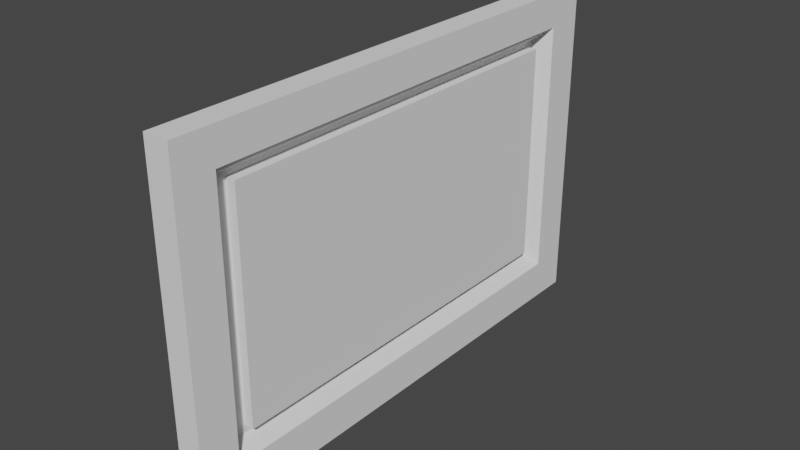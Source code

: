 # Source: frame.blend  (saved by Blender 2.93.20; exported with 4.5.12 LTS)
import bpy
from mathutils import Matrix  # noqa: F401  (used for matrix-valued properties, if any)

bpy.ops.wm.read_factory_settings(use_empty=True)
scene = bpy.context.scene
scene.name = 'Scene'

# ---- collections
col_collection = bpy.data.collections.new('Collection'); scene.collection.children.link(col_collection)

# ---- world
world_world = bpy.data.worlds.new('World'); scene.world = world_world
world_world.use_nodes = True; world_world.node_tree.nodes.clear()
_N = world_world.node_tree.nodes; _L = world_world.node_tree.links
n0 = _N.new('ShaderNodeOutputWorld'); n0.name = 'World Output'; n0.location = (300, 300)
n1 = _N.new('ShaderNodeBackground'); n1.name = 'Background'; n1.location = (10, 300)
n1.inputs[0].default_value = (0.05088, 0.05088, 0.05088, 1.0)
_L.new(n1.outputs[0], n0.inputs[0])
n0.is_active_output = True
world_world.color = (0.05088, 0.05088, 0.05088)
world_world.use_sun_shadow = False
world_world.sun_shadow_jitter_overblur = 0.0

# ---- meshes
me_x = bpy.data.meshes.new('Куб')
me_x.from_pydata([(-0.03789, -0.7641, 0.01053), (-0.03789, -0.7641, 1.011), (-0.03789, 0.7641, 0.01053), (-0.03789, 0.7641, 1.011), (0.03789, -0.7641, 0.01053), (0.03789, -0.7641, 1.011), (0.03789, 0.7641, 0.01053), (0.03789, 0.7641, 1.011), (-0.03789, -0.7641, 0.9089), (-0.03789, 0.7641, 0.9089), (0.03789, 0.7641, 0.9089), (0.03789, -0.7641, 0.9089), (-0.03789, 0.6468, 0.01053), (-0.03789, 0.6468, 1.011), (0.03789, 0.6468, 0.01053), (0.03789, 0.6468, 1.011), (-0.006944, 0.6097, 0.8718), (-0.03789, 0.6468, 0.9089), (-0.03789, -0.6472, 0.01053), (0.03789, -0.6472, 1.011), (-0.006944, -0.61, 0.8718), (-0.03789, -0.6472, 1.011), (0.03789, -0.6472, 0.01053), (-0.03789, -0.6472, 0.9089), (-0.03789, 0.7641, 0.1289), (0.03789, 0.7641, 0.1289), (0.03789, -0.7641, 0.1289), (-0.03789, -0.7641, 0.1289), (-0.03789, 0.6468, 0.1289), (-0.006944, 0.6097, 0.1661), (-0.03789, -0.6472, 0.1289), (-0.006944, -0.61, 0.1661), (0.03789, 0.6468, 0.9089), (0.03789, -0.6472, 0.9089), (0.03789, 0.6468, 0.1289), (0.03789, -0.6472, 0.1289)], [], [(17, 13, 3, 9), (9, 3, 7, 10), (33, 19, 5, 11), (11, 5, 1, 8), (18, 22, 4, 0), (19, 21, 1, 5), (26, 11, 8, 27), (35, 33, 11, 26), (24, 9, 10, 25), (28, 17, 9, 24), (30, 23, 17, 28), (25, 10, 32, 34), (7, 3, 13, 15), (2, 6, 14, 12), (10, 7, 15, 32), (23, 21, 13, 17), (8, 1, 21, 23), (27, 8, 23, 30), (29, 16, 20, 31), (15, 13, 21, 19), (12, 14, 22, 18), (32, 15, 19, 33), (14, 34, 35, 22), (0, 27, 30, 18), (6, 25, 34, 14), (18, 30, 28, 12), (12, 28, 24, 2), (2, 24, 25, 6), (22, 35, 26, 4), (4, 26, 27, 0), (20, 16, 32, 33), (16, 29, 34, 32), (31, 20, 33, 35), (29, 31, 35, 34)])
_uv = me_x.uv_layers.new(name='UVКарта')
_uv.uv.foreach_set('vector', [0.5996, 0.2308, 0.625, 0.2308, 0.625, 0.25, 0.5996, 0.25, 0.5996, 0.25, 0.625, 0.25, 0.625, 0.5, 0.5996, 0.5, 0.5996, 0.7309, 0.625, 0.7309, 0.625, 0.75, 0.5996, 0.75, 0.5996, 0.75, 0.625, 0.75, 0.625, 1.0, 0.5996, 1.0, 0.125, 0.7309, 0.375, 0.7309, 0.375, 0.75, 0.125, 0.75, 0.625, 0.7309, 0.875, 0.7309, 0.875, 0.75, 0.625, 0.75, 0.4046, 0.75, 0.5996, 0.75, 0.5996, 1.0, 0.4046, 1.0, 0.4046, 0.7309, 0.5996, 0.7309, 0.5996, 0.75, 0.4046, 0.75, 0.4046, 0.25, 0.5996, 0.25, 0.5996, 0.5, 0.4046, 0.5, 0.4046, 0.2308, 0.5996, 0.2308, 0.5996, 0.25, 0.4046, 0.25, 0.4046, 0.01913, 0.5996, 0.01913, 0.5996, 0.2308, 0.4046, 0.2308, 0.4046, 0.5, 0.5996, 0.5, 0.5996, 0.5192, 0.4046, 0.5192, 0.625, 0.5, 0.875, 0.5, 0.875, 0.5192, 0.625, 0.5192, 0.125, 0.5, 0.375, 0.5, 0.375, 0.5192, 0.125, 0.5192, 0.5996, 0.5, 0.625, 0.5, 0.625, 0.5192, 0.5996, 0.5192, 0.5996, 0.01913, 0.625, 0.01913, 0.625, 0.2308, 0.5996, 0.2308, 0.5996, 0.0, 0.625, 0.0, 0.625, 0.01913, 0.5996, 0.01913, 0.4046, 0.0, 0.5996, 0.0, 0.5996, 0.01913, 0.4046, 0.01913, 0.4139, 0.5253, 0.5903, 0.5253, 0.5903, 0.7248, 0.4139, 0.7248, 0.625, 0.5192, 0.875, 0.5192, 0.875, 0.7309, 0.625, 0.7309, 0.125, 0.5192, 0.375, 0.5192, 0.375, 0.7309, 0.125, 0.7309, 0.5996, 0.5192, 0.625, 0.5192, 0.625, 0.7309, 0.5996, 0.7309, 0.375, 0.5192, 0.4046, 0.5192, 0.4046, 0.7309, 0.375, 0.7309, 0.375, 0.0, 0.4046, 0.0, 0.4046, 0.01913, 0.375, 0.01913, 0.375, 0.5, 0.4046, 0.5, 0.4046, 0.5192, 0.375, 0.5192, 0.375, 0.01913, 0.4046, 0.01913, 0.4046, 0.2308, 0.375, 0.2308, 0.375, 0.2308, 0.4046, 0.2308, 0.4046, 0.25, 0.375, 0.25, 0.375, 0.25, 0.4046, 0.25, 0.4046, 0.5, 0.375, 0.5, 0.375, 0.7309, 0.4046, 0.7309, 0.4046, 0.75, 0.375, 0.75, 0.375, 0.75, 0.4046, 0.75, 0.4046, 1.0, 0.375, 1.0, 0.5903, 0.7248, 0.5903, 0.5253, 0.5996, 0.5192, 0.5996, 0.7309, 0.5903, 0.5253, 0.4139, 0.5253, 0.4046, 0.5192, 0.5996, 0.5192, 0.4139, 0.7248, 0.5903, 0.7248, 0.5996, 0.7309, 0.4046, 0.7309, 0.4139, 0.5253, 0.4139, 0.7248, 0.4046, 0.7309, 0.4046, 0.5192])
me_x.use_remesh_fix_poles = True
me_x.use_remesh_preserve_attributes = False
me_x.update()
me_001 = bpy.data.meshes.new('Куб.001')
me_001.from_pydata([(-0.02263, -0.5846, 0.1895), (-0.02263, -0.5846, 0.8563), (-0.02263, 0.5846, 0.1895), (-0.02263, 0.5846, 0.8563), (0.02263, -0.5846, 0.1895), (0.02263, -0.5846, 0.8563), (0.02263, 0.5846, 0.1895), (0.02263, 0.5846, 0.8563)], [], [(0, 1, 3, 2), (2, 3, 7, 6), (6, 7, 5, 4), (4, 5, 1, 0), (2, 6, 4, 0), (7, 3, 1, 5)])
_uv = me_001.uv_layers.new(name='UVКарта')
_uv.uv.foreach_set('vector', [0.375, 0.0, 0.625, 0.0, 0.625, 0.25, 0.375, 0.25, 0.375, 0.25, 0.625, 0.25, 0.625, 0.5, 0.375, 0.5, 0.375, 0.5, 0.625, 0.5, 0.625, 0.75, 0.375, 0.75, 0.375, 0.75, 0.625, 0.75, 0.625, 1.0, 0.375, 1.0, 0.125, 0.5, 0.375, 0.5, 0.375, 0.75, 0.125, 0.75, 0.625, 0.5, 0.875, 0.5, 0.875, 0.75, 0.625, 0.75])
me_001.use_remesh_fix_poles = True
me_001.use_remesh_preserve_attributes = False
me_001.update()

# ---- objects
ob_x = bpy.data.objects.new('Куб', me_x)
ob_001 = bpy.data.objects.new('Куб.001', me_001)

# ---- transforms, parenting, visibility, modifiers, constraints
ob_x.location = (0.0, 0.0, 0.0)
ob_001.location = (0.0, 0.0, 0.0)

# ---- collection membership
col_collection.objects.link(ob_x)
col_collection.objects.link(ob_001)

# ---- scene / render settings (as saved in the file)
scene.frame_start = 1; scene.frame_end = 250; scene.frame_set(1)
scene.render.engine = 'BLENDER_EEVEE_NEXT'
scene.cycles.use_denoising = False
scene.cycles.samples = 128
scene.cycles.sampling_pattern = 'TABULATED_SOBOL'
scene.cycles.use_adaptive_sampling = False
scene.cycles.use_light_tree = False
scene.view_settings.view_transform = 'Filmic'
bpy.context.view_layer.update()

# ---- added for rendering (the .blend has no active camera and no usable light): camera, sun
cam_auto = bpy.data.cameras.new('AutoCamera')
cam_auto.lens = 50.0
cam_auto.sensor_width = 36.0
cam_auto.clip_end = 1000.0
ob_auto_camera = bpy.data.objects.new('AutoCamera', cam_auto)
scene.collection.objects.link(ob_auto_camera)
ob_auto_camera.location = (1.69116, -2.02939, 1.86345)
ob_auto_camera.rotation_euler = (1.09748, -7.21219e-08, 0.694738)
scene.camera = ob_auto_camera
light_auto_sun = bpy.data.lights.new('AutoSun', 'SUN')
light_auto_sun.energy = 3.0
light_auto_sun.angle = 0.0523599
ob_auto_sun = bpy.data.objects.new('AutoSun', light_auto_sun)
scene.collection.objects.link(ob_auto_sun)
ob_auto_sun.rotation_euler = (0.872665, 0.174533, 0.523599)
bpy.context.view_layer.update()
